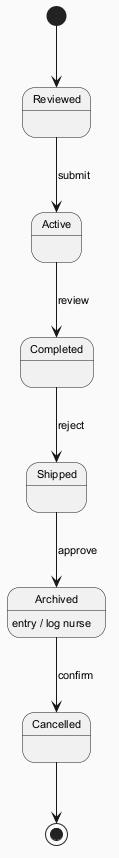

The diagram above was rendered by PlantUML. Its source (embedded in the PNG):
@startuml
skinparam backgroundColor #FAFAFA
skinparam classBackgroundColor #FFF3E0
skinparam classBorderColor #E65100
skinparam defaultFontSize 11
[*] --> Reviewed
Reviewed --> Active : submit
Active --> Completed : review
Completed --> Shipped : reject
Shipped --> Archived : approve
Archived --> Cancelled : confirm
Archived : entry / log nurse
Cancelled --> [*]
@enduml